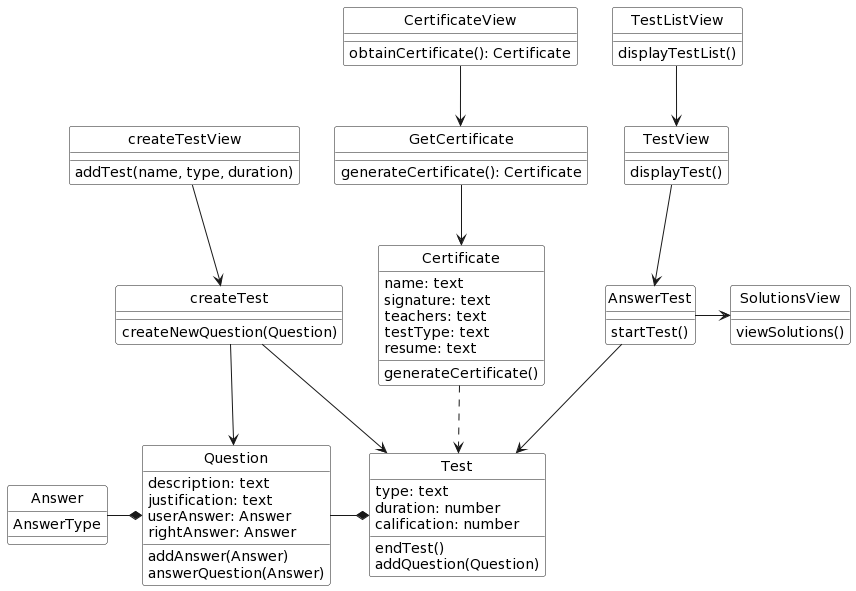

The diagram above was rendered by PlantUML. Its source (embedded in the PNG):
@startuml
skinparam ClassBackgroundColor white
skinparam classAttributeIconSize 0
hide circle

class Test {
    type: text
    duration: number
    calification: number
    endTest()
    addQuestion(Question)
}

class Question{
    description: text
    justification: text
    userAnswer: Answer
    rightAnswer: Answer
    addAnswer(Answer)
    answerQuestion(Answer)
}

class Answer{
    AnswerType
}

class Certificate {
    name: text
    signature: text
    teachers: text
    testType: text
    resume: text
    generateCertificate()
}

class createTestView{
    addTest(name, type, duration)
}

class createTest{
    createNewQuestion(Question)
}

class TestListView{
    displayTestList()
}

class TestView {
    displayTest()
}

class AnswerTest {
    startTest()
}

class SolutionsView {
    viewSolutions()
}

class CertificateView {
    obtainCertificate(): Certificate
}

class GetCertificate {
    generateCertificate(): Certificate
}

' 
createTestView --> createTest
createTest --> Test
TestListView --> TestView
TestView --> AnswerTest
AnswerTest -r-> SolutionsView
AnswerTest --> Test 
Answer -r-* Question
CertificateView --> GetCertificate
GetCertificate --> Certificate
createTest --> Question
' Dependencias

Certificate ..> Test
Test *-l- Question
@enduml